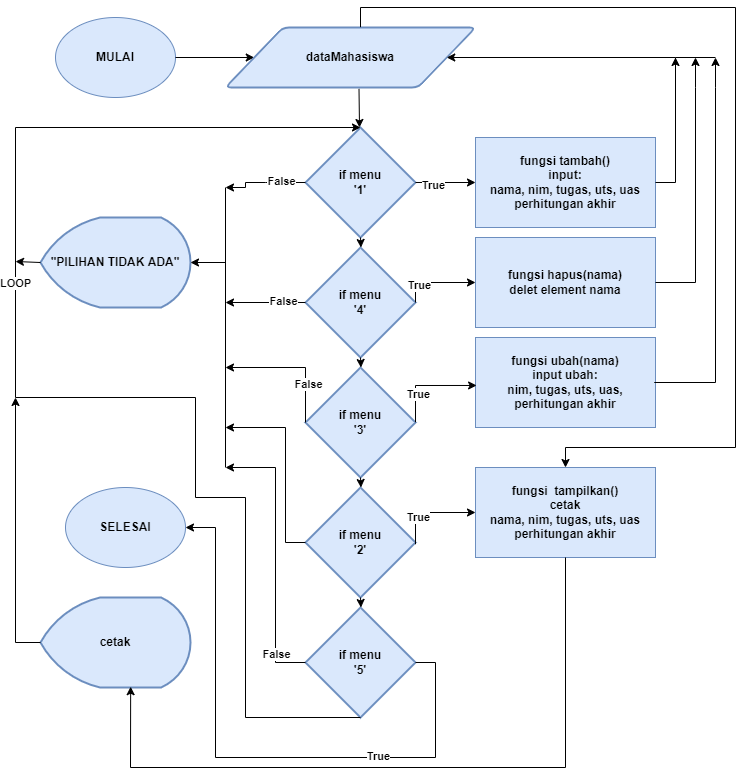

The diagram above was exported from draw.io. Its source (the exported page's mxGraphModel, read from the mxfile embedded in the PNG):
<mxGraphModel dx="1483" dy="781" grid="1" gridSize="10" guides="1" tooltips="1" connect="1" arrows="1" fold="1" page="1" pageScale="1" pageWidth="850" pageHeight="1100" math="0" shadow="0">
  <root>
    <mxCell id="0" />
    <mxCell id="1" parent="0" />
    <mxCell id="aRX8jed3UA2iOclzj9Ot-1" value="&lt;span&gt;MULAI&lt;/span&gt;" style="ellipse;whiteSpace=wrap;html=1;fontStyle=1;fillColor=#dae8fc;strokeColor=#6c8ebf;" vertex="1" parent="1">
      <mxGeometry x="120" y="210" width="120" height="80" as="geometry" />
    </mxCell>
    <mxCell id="aRX8jed3UA2iOclzj9Ot-2" value="" style="endArrow=classic;html=1;rounded=0;exitX=1;exitY=0.5;exitDx=0;exitDy=0;entryX=0;entryY=0.5;entryDx=0;entryDy=0;fontStyle=1" edge="1" parent="1" source="aRX8jed3UA2iOclzj9Ot-1" target="aRX8jed3UA2iOclzj9Ot-4">
      <mxGeometry width="50" height="50" relative="1" as="geometry">
        <mxPoint x="400" y="310" as="sourcePoint" />
        <mxPoint x="425" y="220" as="targetPoint" />
      </mxGeometry>
    </mxCell>
    <mxCell id="aRX8jed3UA2iOclzj9Ot-4" value="dataMahasiswa" style="shape=parallelogram;html=1;strokeWidth=2;perimeter=parallelogramPerimeter;whiteSpace=wrap;rounded=1;arcSize=12;size=0.23;fontStyle=1;fillColor=#dae8fc;strokeColor=#6c8ebf;" vertex="1" parent="1">
      <mxGeometry x="290" y="220" width="250" height="60" as="geometry" />
    </mxCell>
    <mxCell id="aRX8jed3UA2iOclzj9Ot-5" value="fungsi tambah()&lt;br&gt;input:&lt;br&gt;nama, nim, tugas, uts, uas&lt;br&gt;perhitungan akhir" style="rounded=0;whiteSpace=wrap;html=1;fontStyle=1;fillColor=#dae8fc;strokeColor=#6c8ebf;" vertex="1" parent="1">
      <mxGeometry x="540" y="330" width="180" height="90" as="geometry" />
    </mxCell>
    <mxCell id="aRX8jed3UA2iOclzj9Ot-6" value="fungsi hapus(nama)&lt;br&gt;delet element nama" style="rounded=0;whiteSpace=wrap;html=1;fontStyle=1;fillColor=#dae8fc;strokeColor=#6c8ebf;" vertex="1" parent="1">
      <mxGeometry x="540" y="430" width="180" height="90" as="geometry" />
    </mxCell>
    <mxCell id="aRX8jed3UA2iOclzj9Ot-7" value="fungsi ubah(nama)&lt;br&gt;input ubah:&lt;br&gt;nim, tugas, uts, uas,&lt;br&gt;perhitungan akhir" style="rounded=0;whiteSpace=wrap;html=1;fontStyle=1;fillColor=#dae8fc;strokeColor=#6c8ebf;" vertex="1" parent="1">
      <mxGeometry x="540" y="530" width="180" height="90" as="geometry" />
    </mxCell>
    <mxCell id="aRX8jed3UA2iOclzj9Ot-8" value="fungsi&amp;nbsp; tampilkan()&lt;br&gt;cetak&lt;br&gt;nama, nim, tugas, uts, uas&lt;br&gt;perhitungan akhir" style="rounded=0;whiteSpace=wrap;html=1;fontStyle=1;fillColor=#dae8fc;strokeColor=#6c8ebf;" vertex="1" parent="1">
      <mxGeometry x="540" y="660" width="180" height="90" as="geometry" />
    </mxCell>
    <mxCell id="aRX8jed3UA2iOclzj9Ot-9" value="" style="endArrow=classic;html=1;rounded=0;exitX=0.534;exitY=1.023;exitDx=0;exitDy=0;exitPerimeter=0;fontStyle=1" edge="1" parent="1" source="aRX8jed3UA2iOclzj9Ot-4">
      <mxGeometry width="50" height="50" relative="1" as="geometry">
        <mxPoint x="400" y="430" as="sourcePoint" />
        <mxPoint x="424" y="320" as="targetPoint" />
      </mxGeometry>
    </mxCell>
    <mxCell id="aRX8jed3UA2iOclzj9Ot-19" value="if menu&lt;br&gt;'1'" style="strokeWidth=2;html=1;shape=mxgraph.flowchart.decision;whiteSpace=wrap;fontStyle=1;fillColor=#dae8fc;strokeColor=#6c8ebf;" vertex="1" parent="1">
      <mxGeometry x="370" y="320" width="110" height="110" as="geometry" />
    </mxCell>
    <mxCell id="aRX8jed3UA2iOclzj9Ot-20" value="" style="endArrow=classic;html=1;rounded=0;exitX=1;exitY=0.5;exitDx=0;exitDy=0;exitPerimeter=0;entryX=0;entryY=0.5;entryDx=0;entryDy=0;fontStyle=1" edge="1" parent="1" source="aRX8jed3UA2iOclzj9Ot-19" target="aRX8jed3UA2iOclzj9Ot-5">
      <mxGeometry width="50" height="50" relative="1" as="geometry">
        <mxPoint x="260" y="310" as="sourcePoint" />
        <mxPoint x="520" y="375" as="targetPoint" />
      </mxGeometry>
    </mxCell>
    <mxCell id="aRX8jed3UA2iOclzj9Ot-21" value="True" style="edgeLabel;html=1;align=center;verticalAlign=middle;resizable=0;points=[];fontStyle=1" vertex="1" connectable="0" parent="aRX8jed3UA2iOclzj9Ot-20">
      <mxGeometry x="-0.4213" y="-2" relative="1" as="geometry">
        <mxPoint as="offset" />
      </mxGeometry>
    </mxCell>
    <mxCell id="aRX8jed3UA2iOclzj9Ot-29" value="" style="endArrow=classic;html=1;rounded=0;exitX=0;exitY=0.5;exitDx=0;exitDy=0;exitPerimeter=0;fontStyle=1" edge="1" parent="1" source="aRX8jed3UA2iOclzj9Ot-19">
      <mxGeometry width="50" height="50" relative="1" as="geometry">
        <mxPoint x="490" y="385" as="sourcePoint" />
        <mxPoint x="290" y="380" as="targetPoint" />
        <Array as="points">
          <mxPoint x="330" y="375" />
          <mxPoint x="310" y="375" />
          <mxPoint x="310" y="380" />
        </Array>
      </mxGeometry>
    </mxCell>
    <mxCell id="aRX8jed3UA2iOclzj9Ot-30" value="False" style="edgeLabel;html=1;align=center;verticalAlign=middle;resizable=0;points=[];fontStyle=1" vertex="1" connectable="0" parent="aRX8jed3UA2iOclzj9Ot-29">
      <mxGeometry x="-0.4213" y="-2" relative="1" as="geometry">
        <mxPoint as="offset" />
      </mxGeometry>
    </mxCell>
    <mxCell id="aRX8jed3UA2iOclzj9Ot-42" value="" style="endArrow=classic;html=1;rounded=0;exitX=1;exitY=0.5;exitDx=0;exitDy=0;exitPerimeter=0;fontStyle=1" edge="1" parent="1">
      <mxGeometry width="50" height="50" relative="1" as="geometry">
        <mxPoint x="410" y="494.62" as="sourcePoint" />
        <mxPoint x="450" y="494.62" as="targetPoint" />
      </mxGeometry>
    </mxCell>
    <mxCell id="aRX8jed3UA2iOclzj9Ot-43" value="True" style="edgeLabel;html=1;align=center;verticalAlign=middle;resizable=0;points=[];fontStyle=1" vertex="1" connectable="0" parent="aRX8jed3UA2iOclzj9Ot-42">
      <mxGeometry x="-0.4213" y="-2" relative="1" as="geometry">
        <mxPoint as="offset" />
      </mxGeometry>
    </mxCell>
    <mxCell id="aRX8jed3UA2iOclzj9Ot-47" value="&lt;span&gt;if menu&lt;/span&gt;&lt;br&gt;&lt;span&gt;'4'&lt;/span&gt;" style="strokeWidth=2;html=1;shape=mxgraph.flowchart.decision;whiteSpace=wrap;fontStyle=1;fillColor=#dae8fc;strokeColor=#6c8ebf;" vertex="1" parent="1">
      <mxGeometry x="370" y="440" width="110" height="110" as="geometry" />
    </mxCell>
    <mxCell id="aRX8jed3UA2iOclzj9Ot-48" value="" style="endArrow=classic;html=1;rounded=0;exitX=1;exitY=0.5;exitDx=0;exitDy=0;exitPerimeter=0;entryX=0;entryY=0.5;entryDx=0;entryDy=0;fontStyle=1" edge="1" parent="1" source="aRX8jed3UA2iOclzj9Ot-47" target="aRX8jed3UA2iOclzj9Ot-6">
      <mxGeometry width="50" height="50" relative="1" as="geometry">
        <mxPoint x="265" y="458.62" as="sourcePoint" />
        <mxPoint x="520" y="495" as="targetPoint" />
        <Array as="points">
          <mxPoint x="480" y="475" />
        </Array>
      </mxGeometry>
    </mxCell>
    <mxCell id="aRX8jed3UA2iOclzj9Ot-49" value="True" style="edgeLabel;html=1;align=center;verticalAlign=middle;resizable=0;points=[];fontStyle=1" vertex="1" connectable="0" parent="aRX8jed3UA2iOclzj9Ot-48">
      <mxGeometry x="-0.4213" y="-2" relative="1" as="geometry">
        <mxPoint as="offset" />
      </mxGeometry>
    </mxCell>
    <mxCell id="aRX8jed3UA2iOclzj9Ot-50" value="" style="endArrow=classic;html=1;rounded=0;exitX=0;exitY=0.5;exitDx=0;exitDy=0;exitPerimeter=0;fontStyle=1" edge="1" parent="1" source="aRX8jed3UA2iOclzj9Ot-47">
      <mxGeometry width="50" height="50" relative="1" as="geometry">
        <mxPoint x="495" y="533.62" as="sourcePoint" />
        <mxPoint x="290" y="495" as="targetPoint" />
      </mxGeometry>
    </mxCell>
    <mxCell id="aRX8jed3UA2iOclzj9Ot-51" value="False" style="edgeLabel;html=1;align=center;verticalAlign=middle;resizable=0;points=[];fontStyle=1" vertex="1" connectable="0" parent="aRX8jed3UA2iOclzj9Ot-50">
      <mxGeometry x="-0.4213" y="-2" relative="1" as="geometry">
        <mxPoint as="offset" />
      </mxGeometry>
    </mxCell>
    <mxCell id="aRX8jed3UA2iOclzj9Ot-52" value="" style="endArrow=classic;html=1;rounded=0;exitX=0.5;exitY=1;exitDx=0;exitDy=0;exitPerimeter=0;fontStyle=1" edge="1" parent="1" source="aRX8jed3UA2iOclzj9Ot-19">
      <mxGeometry width="50" height="50" relative="1" as="geometry">
        <mxPoint x="425" y="401.38" as="sourcePoint" />
        <mxPoint x="425.5" y="440" as="targetPoint" />
      </mxGeometry>
    </mxCell>
    <mxCell id="aRX8jed3UA2iOclzj9Ot-66" value="&lt;span&gt;if menu&lt;/span&gt;&lt;br&gt;&lt;span&gt;'3'&lt;/span&gt;" style="strokeWidth=2;html=1;shape=mxgraph.flowchart.decision;whiteSpace=wrap;fontStyle=1;fillColor=#dae8fc;strokeColor=#6c8ebf;" vertex="1" parent="1">
      <mxGeometry x="370" y="560" width="110" height="110" as="geometry" />
    </mxCell>
    <mxCell id="aRX8jed3UA2iOclzj9Ot-68" value="" style="endArrow=classic;html=1;rounded=0;exitX=0.5;exitY=1;exitDx=0;exitDy=0;exitPerimeter=0;fontStyle=1" edge="1" parent="1">
      <mxGeometry width="50" height="50" relative="1" as="geometry">
        <mxPoint x="425" y="550" as="sourcePoint" />
        <mxPoint x="425.5" y="560" as="targetPoint" />
      </mxGeometry>
    </mxCell>
    <mxCell id="aRX8jed3UA2iOclzj9Ot-69" value="&lt;span&gt;if menu&lt;/span&gt;&lt;br&gt;&lt;span&gt;'2'&lt;/span&gt;" style="strokeWidth=2;html=1;shape=mxgraph.flowchart.decision;whiteSpace=wrap;fontStyle=1;fillColor=#dae8fc;strokeColor=#6c8ebf;" vertex="1" parent="1">
      <mxGeometry x="370" y="680" width="110" height="110" as="geometry" />
    </mxCell>
    <mxCell id="aRX8jed3UA2iOclzj9Ot-70" value="" style="endArrow=classic;html=1;rounded=0;exitX=0.5;exitY=1;exitDx=0;exitDy=0;exitPerimeter=0;fontStyle=1" edge="1" parent="1">
      <mxGeometry width="50" height="50" relative="1" as="geometry">
        <mxPoint x="425" y="670" as="sourcePoint" />
        <mxPoint x="425.5" y="680" as="targetPoint" />
      </mxGeometry>
    </mxCell>
    <mxCell id="aRX8jed3UA2iOclzj9Ot-71" value="" style="endArrow=classic;html=1;rounded=0;exitX=1;exitY=0.5;exitDx=0;exitDy=0;exitPerimeter=0;entryX=0.006;entryY=0.533;entryDx=0;entryDy=0;entryPerimeter=0;fontStyle=1" edge="1" parent="1" target="aRX8jed3UA2iOclzj9Ot-7">
      <mxGeometry width="50" height="50" relative="1" as="geometry">
        <mxPoint x="480" y="614.71" as="sourcePoint" />
        <mxPoint x="520" y="614.71" as="targetPoint" />
        <Array as="points">
          <mxPoint x="480" y="578" />
        </Array>
      </mxGeometry>
    </mxCell>
    <mxCell id="aRX8jed3UA2iOclzj9Ot-72" value="True" style="edgeLabel;html=1;align=center;verticalAlign=middle;resizable=0;points=[];fontStyle=1" vertex="1" connectable="0" parent="aRX8jed3UA2iOclzj9Ot-71">
      <mxGeometry x="-0.4213" y="-2" relative="1" as="geometry">
        <mxPoint as="offset" />
      </mxGeometry>
    </mxCell>
    <mxCell id="aRX8jed3UA2iOclzj9Ot-73" value="" style="endArrow=classic;html=1;rounded=0;exitX=1;exitY=0.5;exitDx=0;exitDy=0;exitPerimeter=0;entryX=0;entryY=0.5;entryDx=0;entryDy=0;fontStyle=1" edge="1" parent="1" target="aRX8jed3UA2iOclzj9Ot-8">
      <mxGeometry width="50" height="50" relative="1" as="geometry">
        <mxPoint x="480" y="736.74" as="sourcePoint" />
        <mxPoint x="541.0799999999999" y="700" as="targetPoint" />
        <Array as="points">
          <mxPoint x="480" y="705" />
        </Array>
      </mxGeometry>
    </mxCell>
    <mxCell id="aRX8jed3UA2iOclzj9Ot-74" value="True" style="edgeLabel;html=1;align=center;verticalAlign=middle;resizable=0;points=[];fontStyle=1" vertex="1" connectable="0" parent="aRX8jed3UA2iOclzj9Ot-73">
      <mxGeometry x="-0.4213" y="-2" relative="1" as="geometry">
        <mxPoint as="offset" />
      </mxGeometry>
    </mxCell>
    <mxCell id="aRX8jed3UA2iOclzj9Ot-78" value="&lt;span&gt;&quot;PILIHAN TIDAK ADA&quot;&lt;/span&gt;" style="strokeWidth=2;html=1;shape=mxgraph.flowchart.display;whiteSpace=wrap;fontStyle=1;fillColor=#dae8fc;strokeColor=#6c8ebf;" vertex="1" parent="1">
      <mxGeometry x="105" y="410" width="150" height="90" as="geometry" />
    </mxCell>
    <mxCell id="aRX8jed3UA2iOclzj9Ot-79" value="&lt;span&gt;if menu&lt;/span&gt;&lt;br&gt;&lt;span&gt;'5'&lt;/span&gt;" style="strokeWidth=2;html=1;shape=mxgraph.flowchart.decision;whiteSpace=wrap;fontStyle=1;fillColor=#dae8fc;strokeColor=#6c8ebf;" vertex="1" parent="1">
      <mxGeometry x="370" y="800" width="110" height="110" as="geometry" />
    </mxCell>
    <mxCell id="aRX8jed3UA2iOclzj9Ot-80" value="" style="endArrow=classic;html=1;rounded=0;exitX=0.5;exitY=1;exitDx=0;exitDy=0;exitPerimeter=0;fontStyle=1" edge="1" parent="1">
      <mxGeometry width="50" height="50" relative="1" as="geometry">
        <mxPoint x="425" y="790" as="sourcePoint" />
        <mxPoint x="425.5" y="800" as="targetPoint" />
      </mxGeometry>
    </mxCell>
    <mxCell id="aRX8jed3UA2iOclzj9Ot-81" value="" style="endArrow=classic;html=1;rounded=0;exitX=1;exitY=0.5;exitDx=0;exitDy=0;entryX=1;entryY=0.5;entryDx=0;entryDy=0;fontStyle=1" edge="1" parent="1" source="aRX8jed3UA2iOclzj9Ot-5" target="aRX8jed3UA2iOclzj9Ot-4">
      <mxGeometry width="50" height="50" relative="1" as="geometry">
        <mxPoint x="480" y="390" as="sourcePoint" />
        <mxPoint x="530" y="340" as="targetPoint" />
        <Array as="points">
          <mxPoint x="740" y="375" />
          <mxPoint x="740" y="250" />
        </Array>
      </mxGeometry>
    </mxCell>
    <mxCell id="aRX8jed3UA2iOclzj9Ot-82" value="" style="endArrow=classic;html=1;rounded=0;exitX=1;exitY=0.5;exitDx=0;exitDy=0;fontStyle=1" edge="1" parent="1">
      <mxGeometry width="50" height="50" relative="1" as="geometry">
        <mxPoint x="718.75" y="575" as="sourcePoint" />
        <mxPoint x="780" y="250" as="targetPoint" />
        <Array as="points">
          <mxPoint x="780" y="575" />
          <mxPoint x="780" y="280" />
        </Array>
      </mxGeometry>
    </mxCell>
    <mxCell id="aRX8jed3UA2iOclzj9Ot-83" value="" style="endArrow=classic;html=1;rounded=0;exitX=1;exitY=0.5;exitDx=0;exitDy=0;fontStyle=1" edge="1" parent="1">
      <mxGeometry width="50" height="50" relative="1" as="geometry">
        <mxPoint x="720" y="475" as="sourcePoint" />
        <mxPoint x="760" y="250" as="targetPoint" />
        <Array as="points">
          <mxPoint x="760" y="475" />
          <mxPoint x="760" y="280" />
        </Array>
      </mxGeometry>
    </mxCell>
    <mxCell id="aRX8jed3UA2iOclzj9Ot-84" value="" style="endArrow=none;html=1;rounded=0;fontStyle=1" edge="1" parent="1">
      <mxGeometry width="50" height="50" relative="1" as="geometry">
        <mxPoint x="740" y="250" as="sourcePoint" />
        <mxPoint x="780" y="250" as="targetPoint" />
      </mxGeometry>
    </mxCell>
    <mxCell id="aRX8jed3UA2iOclzj9Ot-86" value="" style="endArrow=classic;html=1;rounded=0;fontStyle=1" edge="1" parent="1">
      <mxGeometry width="50" height="50" relative="1" as="geometry">
        <mxPoint x="740" y="310" as="sourcePoint" />
        <mxPoint x="740" y="250" as="targetPoint" />
      </mxGeometry>
    </mxCell>
    <mxCell id="aRX8jed3UA2iOclzj9Ot-88" value="" style="endArrow=classic;html=1;rounded=0;exitX=0.54;exitY=-0.006;exitDx=0;exitDy=0;exitPerimeter=0;entryX=0.5;entryY=0;entryDx=0;entryDy=0;fontStyle=1" edge="1" parent="1" source="aRX8jed3UA2iOclzj9Ot-4" target="aRX8jed3UA2iOclzj9Ot-8">
      <mxGeometry width="50" height="50" relative="1" as="geometry">
        <mxPoint x="390" y="400" as="sourcePoint" />
        <mxPoint x="600" y="650" as="targetPoint" />
        <Array as="points">
          <mxPoint x="425" y="200" />
          <mxPoint x="800" y="200" />
          <mxPoint x="800" y="640" />
          <mxPoint x="630" y="640" />
        </Array>
      </mxGeometry>
    </mxCell>
    <mxCell id="aRX8jed3UA2iOclzj9Ot-89" value="&lt;span&gt;SELESAI&lt;/span&gt;" style="ellipse;whiteSpace=wrap;html=1;fontStyle=1;fillColor=#dae8fc;strokeColor=#6c8ebf;" vertex="1" parent="1">
      <mxGeometry x="130" y="680" width="120" height="80" as="geometry" />
    </mxCell>
    <mxCell id="aRX8jed3UA2iOclzj9Ot-90" value="&lt;span&gt;cetak&lt;/span&gt;" style="strokeWidth=2;html=1;shape=mxgraph.flowchart.display;whiteSpace=wrap;fontStyle=1;fillColor=#dae8fc;strokeColor=#6c8ebf;" vertex="1" parent="1">
      <mxGeometry x="105" y="790" width="150" height="90" as="geometry" />
    </mxCell>
    <mxCell id="aRX8jed3UA2iOclzj9Ot-91" value="" style="endArrow=classic;html=1;rounded=0;exitX=1;exitY=0.5;exitDx=0;exitDy=0;exitPerimeter=0;entryX=1;entryY=0.5;entryDx=0;entryDy=0;fontStyle=1" edge="1" parent="1" source="aRX8jed3UA2iOclzj9Ot-79" target="aRX8jed3UA2iOclzj9Ot-89">
      <mxGeometry width="50" height="50" relative="1" as="geometry">
        <mxPoint x="490" y="746.74" as="sourcePoint" />
        <mxPoint x="300" y="810" as="targetPoint" />
        <Array as="points">
          <mxPoint x="500" y="855" />
          <mxPoint x="500" y="950" />
          <mxPoint x="280" y="950" />
          <mxPoint x="280" y="720" />
        </Array>
      </mxGeometry>
    </mxCell>
    <mxCell id="aRX8jed3UA2iOclzj9Ot-92" value="True" style="edgeLabel;html=1;align=center;verticalAlign=middle;resizable=0;points=[];fontStyle=1" vertex="1" connectable="0" parent="aRX8jed3UA2iOclzj9Ot-91">
      <mxGeometry x="-0.4213" y="-2" relative="1" as="geometry">
        <mxPoint as="offset" />
      </mxGeometry>
    </mxCell>
    <mxCell id="aRX8jed3UA2iOclzj9Ot-93" value="" style="endArrow=classic;html=1;rounded=0;exitX=0.5;exitY=1;exitDx=0;exitDy=0;entryX=0.601;entryY=0.991;entryDx=0;entryDy=0;entryPerimeter=0;fontStyle=1" edge="1" parent="1" source="aRX8jed3UA2iOclzj9Ot-8" target="aRX8jed3UA2iOclzj9Ot-90">
      <mxGeometry width="50" height="50" relative="1" as="geometry">
        <mxPoint x="230" y="800" as="sourcePoint" />
        <mxPoint x="100" y="730" as="targetPoint" />
        <Array as="points">
          <mxPoint x="630" y="960" />
          <mxPoint x="195" y="960" />
        </Array>
      </mxGeometry>
    </mxCell>
    <mxCell id="aRX8jed3UA2iOclzj9Ot-94" value="" style="endArrow=classic;html=1;rounded=0;entryX=1;entryY=0.5;entryDx=0;entryDy=0;entryPerimeter=0;fontStyle=1" edge="1" parent="1" target="aRX8jed3UA2iOclzj9Ot-78">
      <mxGeometry width="50" height="50" relative="1" as="geometry">
        <mxPoint x="290" y="455" as="sourcePoint" />
        <mxPoint x="180" y="480" as="targetPoint" />
      </mxGeometry>
    </mxCell>
    <mxCell id="aRX8jed3UA2iOclzj9Ot-95" value="" style="endArrow=none;html=1;rounded=0;fontStyle=1" edge="1" parent="1">
      <mxGeometry width="50" height="50" relative="1" as="geometry">
        <mxPoint x="290" y="660" as="sourcePoint" />
        <mxPoint x="290" y="380" as="targetPoint" />
      </mxGeometry>
    </mxCell>
    <mxCell id="aRX8jed3UA2iOclzj9Ot-96" value="" style="endArrow=classic;html=1;rounded=0;exitX=0;exitY=0.5;exitDx=0;exitDy=0;exitPerimeter=0;fontStyle=1" edge="1" parent="1" source="aRX8jed3UA2iOclzj9Ot-79">
      <mxGeometry width="50" height="50" relative="1" as="geometry">
        <mxPoint x="220" y="700" as="sourcePoint" />
        <mxPoint x="290" y="660" as="targetPoint" />
        <Array as="points">
          <mxPoint x="340" y="855" />
          <mxPoint x="340" y="660" />
        </Array>
      </mxGeometry>
    </mxCell>
    <mxCell id="aRX8jed3UA2iOclzj9Ot-100" value="False" style="edgeLabel;html=1;align=center;verticalAlign=middle;resizable=0;points=[];fontStyle=1" vertex="1" connectable="0" parent="aRX8jed3UA2iOclzj9Ot-96">
      <mxGeometry x="-0.7203" relative="1" as="geometry">
        <mxPoint as="offset" />
      </mxGeometry>
    </mxCell>
    <mxCell id="aRX8jed3UA2iOclzj9Ot-97" value="" style="endArrow=classic;html=1;rounded=0;exitX=0;exitY=0.5;exitDx=0;exitDy=0;exitPerimeter=0;fontStyle=1" edge="1" parent="1">
      <mxGeometry width="50" height="50" relative="1" as="geometry">
        <mxPoint x="370" y="735" as="sourcePoint" />
        <mxPoint x="290" y="620" as="targetPoint" />
        <Array as="points">
          <mxPoint x="350" y="735" />
          <mxPoint x="350" y="620" />
        </Array>
      </mxGeometry>
    </mxCell>
    <mxCell id="aRX8jed3UA2iOclzj9Ot-98" value="" style="endArrow=classic;html=1;rounded=0;exitX=0;exitY=0.5;exitDx=0;exitDy=0;exitPerimeter=0;fontStyle=1" edge="1" parent="1" source="aRX8jed3UA2iOclzj9Ot-66">
      <mxGeometry width="50" height="50" relative="1" as="geometry">
        <mxPoint x="380" y="505" as="sourcePoint" />
        <mxPoint x="290" y="560" as="targetPoint" />
        <Array as="points">
          <mxPoint x="370" y="560" />
        </Array>
      </mxGeometry>
    </mxCell>
    <mxCell id="aRX8jed3UA2iOclzj9Ot-99" value="False" style="edgeLabel;html=1;align=center;verticalAlign=middle;resizable=0;points=[];fontStyle=1" vertex="1" connectable="0" parent="aRX8jed3UA2iOclzj9Ot-98">
      <mxGeometry x="-0.4213" y="-2" relative="1" as="geometry">
        <mxPoint as="offset" />
      </mxGeometry>
    </mxCell>
    <mxCell id="aRX8jed3UA2iOclzj9Ot-101" value="" style="endArrow=classic;html=1;rounded=0;exitX=0.5;exitY=1;exitDx=0;exitDy=0;exitPerimeter=0;entryX=0.5;entryY=0;entryDx=0;entryDy=0;entryPerimeter=0;fontStyle=1" edge="1" parent="1" source="aRX8jed3UA2iOclzj9Ot-79" target="aRX8jed3UA2iOclzj9Ot-19">
      <mxGeometry width="50" height="50" relative="1" as="geometry">
        <mxPoint x="420" y="840" as="sourcePoint" />
        <mxPoint x="60" y="470" as="targetPoint" />
        <Array as="points">
          <mxPoint x="310" y="910" />
          <mxPoint x="310" y="690" />
          <mxPoint x="260" y="690" />
          <mxPoint x="260" y="590" />
          <mxPoint x="80" y="590" />
          <mxPoint x="80" y="320" />
        </Array>
      </mxGeometry>
    </mxCell>
    <mxCell id="aRX8jed3UA2iOclzj9Ot-102" value="LOOP" style="edgeLabel;html=1;align=center;verticalAlign=middle;resizable=0;points=[];fontStyle=1" vertex="1" connectable="0" parent="aRX8jed3UA2iOclzj9Ot-101">
      <mxGeometry x="0.2294" y="1" relative="1" as="geometry">
        <mxPoint y="7" as="offset" />
      </mxGeometry>
    </mxCell>
    <mxCell id="aRX8jed3UA2iOclzj9Ot-103" value="" style="endArrow=classic;html=1;rounded=0;exitX=0;exitY=0.5;exitDx=0;exitDy=0;exitPerimeter=0;fontStyle=1" edge="1" parent="1" source="aRX8jed3UA2iOclzj9Ot-90">
      <mxGeometry width="50" height="50" relative="1" as="geometry">
        <mxPoint x="100" y="840" as="sourcePoint" />
        <mxPoint x="80" y="590" as="targetPoint" />
        <Array as="points">
          <mxPoint x="80" y="835" />
        </Array>
      </mxGeometry>
    </mxCell>
    <mxCell id="aRX8jed3UA2iOclzj9Ot-104" value="" style="endArrow=classic;html=1;rounded=0;exitX=0;exitY=0.5;exitDx=0;exitDy=0;exitPerimeter=0;fontStyle=1" edge="1" parent="1" source="aRX8jed3UA2iOclzj9Ot-78">
      <mxGeometry width="50" height="50" relative="1" as="geometry">
        <mxPoint x="100" y="454" as="sourcePoint" />
        <mxPoint x="80" y="454" as="targetPoint" />
      </mxGeometry>
    </mxCell>
  </root>
</mxGraphModel>